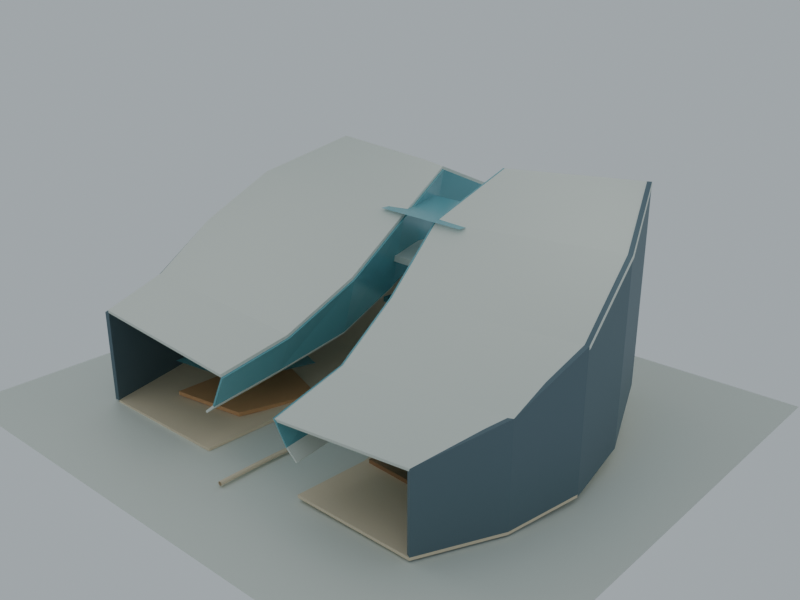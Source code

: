 # Source: a53_civic_strata_editable.blend  (saved by Blender 4.5.92; exported with 4.5.12 LTS)
import bpy
from mathutils import Matrix  # noqa: F401  (used for matrix-valued properties, if any)

bpy.ops.wm.read_factory_settings(use_empty=True)
scene = bpy.context.scene
scene.name = 'Scene'

# ---- collections
col_collection = bpy.data.collections.new('Collection'); scene.collection.children.link(col_collection)
col_01_art_editable_surfaces = bpy.data.collections.new('01_ART_EDITABLE_SURFACES'); scene.collection.children.link(col_01_art_editable_surfaces)
col_02_program_spaces_and_paths = bpy.data.collections.new('02_PROGRAM_SPACES_AND_PATHS'); scene.collection.children.link(col_02_program_spaces_and_paths)
col_03_site_not_for_construction = bpy.data.collections.new('03_SITE_NOT_FOR_CONSTRUCTION'); scene.collection.children.link(col_03_site_not_for_construction)
col_04_lights_and_cameras = bpy.data.collections.new('04_LIGHTS_AND_CAMERAS'); scene.collection.children.link(col_04_lights_and_cameras)

# ---- materials (node trees are filled in below, after node groups)
mat_warm_public_stone = bpy.data.materials.new('Warm public stone')
mat_ivory_inhabited_ceramic = bpy.data.materials.new('Ivory inhabited ceramic')
mat_research_translucent_blue = bpy.data.materials.new('Research translucent blue')
mat_deep_recessed_mineral = bpy.data.materials.new('Deep recessed mineral')
mat_cultural_bronze = bpy.data.materials.new('Cultural bronze')
mat_public_market_timber = bpy.data.materials.new('Public market timber')

# ---- material node trees
mat_warm_public_stone.use_nodes = True; mat_warm_public_stone.node_tree.nodes.clear()
_N = mat_warm_public_stone.node_tree.nodes; _L = mat_warm_public_stone.node_tree.links
n0 = _N.new('ShaderNodeBsdfPrincipled'); n0.name = 'Principled BSDF'; n0.location = (-200, 100)
n0.inputs[0].default_value = (0.79, 0.67, 0.48, 1.0)
n0.inputs[1].default_value = 0.06
n0.inputs[2].default_value = 0.6
n1 = _N.new('ShaderNodeOutputMaterial'); n1.name = 'Material Output'; n1.location = (200, 100)
_L.new(n0.outputs[0], n1.inputs[0])
n1.is_active_output = True
mat_ivory_inhabited_ceramic.use_nodes = True; mat_ivory_inhabited_ceramic.node_tree.nodes.clear()
_N = mat_ivory_inhabited_ceramic.node_tree.nodes; _L = mat_ivory_inhabited_ceramic.node_tree.links
n0 = _N.new('ShaderNodeBsdfPrincipled'); n0.name = 'Principled BSDF'; n0.location = (-200, 100)
n0.inputs[0].default_value = (0.73, 0.77, 0.7, 1.0)
n0.inputs[1].default_value = 0.1
n0.inputs[2].default_value = 0.55
n1 = _N.new('ShaderNodeOutputMaterial'); n1.name = 'Material Output'; n1.location = (200, 100)
_L.new(n0.outputs[0], n1.inputs[0])
n1.is_active_output = True
mat_research_translucent_blue.use_nodes = True; mat_research_translucent_blue.node_tree.nodes.clear()
_N = mat_research_translucent_blue.node_tree.nodes; _L = mat_research_translucent_blue.node_tree.links
n0 = _N.new('ShaderNodeBsdfPrincipled'); n0.name = 'Principled BSDF'; n0.location = (-200, 100)
n0.inputs[0].default_value = (0.18, 0.49, 0.55, 0.86)
n0.inputs[1].default_value = 0.25
n0.inputs[2].default_value = 0.24
n0.inputs[4].default_value = 0.86
n1 = _N.new('ShaderNodeOutputMaterial'); n1.name = 'Material Output'; n1.location = (200, 100)
_L.new(n0.outputs[0], n1.inputs[0])
n1.is_active_output = True
mat_deep_recessed_mineral.use_nodes = True; mat_deep_recessed_mineral.node_tree.nodes.clear()
_N = mat_deep_recessed_mineral.node_tree.nodes; _L = mat_deep_recessed_mineral.node_tree.links
n0 = _N.new('ShaderNodeBsdfPrincipled'); n0.name = 'Principled BSDF'; n0.location = (-200, 100)
n0.inputs[0].default_value = (0.11, 0.17, 0.2, 1.0)
n0.inputs[1].default_value = 0.22
n0.inputs[2].default_value = 0.55
n1 = _N.new('ShaderNodeOutputMaterial'); n1.name = 'Material Output'; n1.location = (200, 100)
_L.new(n0.outputs[0], n1.inputs[0])
n1.is_active_output = True
mat_cultural_bronze.use_nodes = True; mat_cultural_bronze.node_tree.nodes.clear()
_N = mat_cultural_bronze.node_tree.nodes; _L = mat_cultural_bronze.node_tree.links
n0 = _N.new('ShaderNodeBsdfPrincipled'); n0.name = 'Principled BSDF'; n0.location = (-200, 100)
n0.inputs[0].default_value = (0.45, 0.27, 0.15, 1.0)
n0.inputs[1].default_value = 0.63
n0.inputs[2].default_value = 0.37
n1 = _N.new('ShaderNodeOutputMaterial'); n1.name = 'Material Output'; n1.location = (200, 100)
_L.new(n0.outputs[0], n1.inputs[0])
n1.is_active_output = True
mat_public_market_timber.use_nodes = True; mat_public_market_timber.node_tree.nodes.clear()
_N = mat_public_market_timber.node_tree.nodes; _L = mat_public_market_timber.node_tree.links
n0 = _N.new('ShaderNodeBsdfPrincipled'); n0.name = 'Principled BSDF'; n0.location = (-200, 100)
n0.inputs[0].default_value = (0.64, 0.36, 0.17, 1.0)
n0.inputs[1].default_value = 0.02
n0.inputs[2].default_value = 0.55
n1 = _N.new('ShaderNodeOutputMaterial'); n1.name = 'Material Output'; n1.location = (200, 100)
_L.new(n0.outputs[0], n1.inputs[0])
n1.is_active_output = True

# ---- world
world_civic_overcast_sky = bpy.data.worlds.new('Civic overcast sky'); scene.world = world_civic_overcast_sky
world_civic_overcast_sky.use_nodes = True; world_civic_overcast_sky.node_tree.nodes.clear()
_N = world_civic_overcast_sky.node_tree.nodes; _L = world_civic_overcast_sky.node_tree.links
n0 = _N.new('ShaderNodeBackground'); n0.name = 'Background'; n0.location = (-200, 100)
n0.inputs[0].default_value = (0.63, 0.71, 0.76, 1.0)
n0.inputs[1].default_value = 0.65
n1 = _N.new('ShaderNodeOutputWorld'); n1.name = 'World Output'; n1.location = (200, 100)
_L.new(n0.outputs[0], n1.inputs[0])
n1.is_active_output = True

# ---- cameras
cam_arrival = bpy.data.cameras.new('arrival')
cam_arrival.lens = 26.0
cam_public_heart = bpy.data.cameras.new('public_heart')
cam_public_heart.lens = 24.0
cam_market = bpy.data.cameras.new('market')
cam_market.lens = 29.0
cam_culture = bpy.data.cameras.new('culture')
cam_culture.lens = 30.0
cam_research = bpy.data.cameras.new('research')
cam_research.lens = 26.0
cam_front = bpy.data.cameras.new('front')
cam_front.lens = 39.0
cam_oblique = bpy.data.cameras.new('oblique')
cam_oblique.lens = 42.0
cam_side = bpy.data.cameras.new('side')
cam_side.lens = 42.0
cam_aerial = bpy.data.cameras.new('aerial')
cam_aerial.lens = 42.0

# ---- lights
light_studioarea = bpy.data.lights.new('StudioArea', 'AREA')
light_studioarea.energy = 3e+04
light_studioarea.shape = 'DISK'
light_studioarea.size = 120.0
light_studioarea_001 = bpy.data.lights.new('StudioArea.001', 'AREA')
light_studioarea_001.energy = 2e+04
light_studioarea_001.shape = 'DISK'
light_studioarea_001.size = 95.0
light_studioarea_002 = bpy.data.lights.new('StudioArea.002', 'AREA')
light_studioarea_002.energy = 1e+04
light_studioarea_002.shape = 'DISK'
light_studioarea_002.size = 115.0

# ---- meshes
me_west__occupied_ground__mesh = bpy.data.meshes.new('WEST__occupied_ground__mesh')
me_west__occupied_ground__mesh.from_pydata([(-106.0, -90.0, 0.0), (-29.0, -90.0, 0.7), (-116.0, -50.0, 0.0), (-28.0, -50.0, 0.7), (-124.0, -10.0, 2.0), (-23.0, -10.0, 2.7), (-118.0, 30.0, 7.0), (-26.0, 30.0, 7.7), (-97.0, 75.0, 20.0), (-36.0, 75.0, 20.7), (-66.0, 111.0, 37.0), (-32.0, 111.0, 37.7)], [], [(0, 1, 3, 2), (2, 3, 5, 4), (4, 5, 7, 6), (6, 7, 9, 8), (8, 9, 11, 10)])
me_west__occupied_ground__mesh.materials.append(mat_warm_public_stone)
me_west__occupied_ground__mesh.update()
me_west__court_terrace__mesh = bpy.data.meshes.new('WEST__court_terrace__mesh')
me_west__court_terrace__mesh.from_pydata([(-29.0, -90.0, 21.0), (-23.0, -90.0, 26.0), (-28.0, -50.0, 26.0), (-22.0, -50.0, 31.0), (-23.0, -10.0, 35.0), (-17.0, -10.0, 40.0), (-26.0, 30.0, 48.0), (-20.0, 30.0, 53.0), (-36.0, 75.0, 61.0), (-30.0, 75.0, 66.0), (-32.0, 111.0, 67.0), (-26.0, 111.0, 72.0)], [], [(0, 1, 3, 2), (2, 3, 5, 4), (4, 5, 7, 6), (6, 7, 9, 8), (8, 9, 11, 10)])
me_west__court_terrace__mesh.materials.append(mat_ivory_inhabited_ceramic)
me_west__court_terrace__mesh.update()
me_west__room_clerestory__mesh = bpy.data.meshes.new('WEST__room_clerestory__mesh')
me_west__room_clerestory__mesh.from_pydata([(-23.0, -90.0, 26.0), (-15.0, -90.0, 43.0), (-22.0, -50.0, 31.0), (-14.0, -50.0, 50.0), (-17.0, -10.0, 40.0), (-9.0, -10.0, 70.0), (-20.0, 30.0, 53.0), (-12.0, 30.0, 92.0), (-30.0, 75.0, 66.0), (-22.0, 75.0, 109.0), (-26.0, 111.0, 72.0), (-18.0, 111.0, 93.0)], [], [(0, 1, 3, 2), (2, 3, 5, 4), (4, 5, 7, 6), (6, 7, 9, 8), (8, 9, 11, 10)])
me_west__room_clerestory__mesh.materials.append(mat_research_translucent_blue)
me_west__room_clerestory__mesh.update()
me_west__crown_skyline__mesh = bpy.data.meshes.new('WEST__crown_skyline__mesh')
me_west__crown_skyline__mesh.from_pydata([(-15.0, -90.0, 43.0), (-106.0, -90.0, 50.0), (-14.0, -50.0, 50.0), (-116.0, -50.0, 57.0), (-9.0, -10.0, 70.0), (-124.0, -10.0, 77.0), (-12.0, 30.0, 92.0), (-118.0, 30.0, 99.0), (-22.0, 75.0, 109.0), (-97.0, 75.0, 116.0), (-18.0, 111.0, 93.0), (-66.0, 111.0, 100.0)], [], [(0, 1, 3, 2), (2, 3, 5, 4), (4, 5, 7, 6), (6, 7, 9, 8), (8, 9, 11, 10)])
me_west__crown_skyline__mesh.materials.append(mat_ivory_inhabited_ceramic)
me_west__crown_skyline__mesh.update()
me_west__outer_back__mesh = bpy.data.meshes.new('WEST__outer_back__mesh')
me_west__outer_back__mesh.from_pydata([(-106.0, -90.0, 50.0), (-106.0, -90.0, 0.0), (-116.0, -50.0, 57.0), (-116.0, -50.0, 0.0), (-124.0, -10.0, 77.0), (-124.0, -10.0, 2.0), (-118.0, 30.0, 99.0), (-118.0, 30.0, 7.0), (-97.0, 75.0, 116.0), (-97.0, 75.0, 20.0), (-66.0, 111.0, 100.0), (-66.0, 111.0, 37.0)], [], [(0, 1, 3, 2), (2, 3, 5, 4), (4, 5, 7, 6), (6, 7, 9, 8), (8, 9, 11, 10)])
me_west__outer_back__mesh.materials.append(mat_deep_recessed_mineral)
me_west__outer_back__mesh.update()
me_east__occupied_ground__mesh = bpy.data.meshes.new('EAST__occupied_ground__mesh')
me_east__occupied_ground__mesh.from_pydata([(99.0, -90.0, 0.0), (34.0, -90.0, 0.7), (118.0, -50.0, 0.0), (36.0, -50.0, 0.7), (126.0, -10.0, 2.0), (30.0, -10.0, 2.7), (121.0, 30.0, 7.0), (24.0, 30.0, 7.7), (104.0, 75.0, 18.0), (33.0, 75.0, 18.7), (74.0, 111.0, 35.0), (32.0, 111.0, 35.7)], [], [(0, 1, 3, 2), (2, 3, 5, 4), (4, 5, 7, 6), (6, 7, 9, 8), (8, 9, 11, 10)])
me_east__occupied_ground__mesh.materials.append(mat_warm_public_stone)
me_east__occupied_ground__mesh.update()
me_east__court_terrace__mesh = bpy.data.meshes.new('EAST__court_terrace__mesh')
me_east__court_terrace__mesh.from_pydata([(34.0, -90.0, 18.0), (28.0, -90.0, 23.0), (36.0, -50.0, 24.0), (30.0, -50.0, 29.0), (30.0, -10.0, 32.0), (24.0, -10.0, 37.0), (24.0, 30.0, 48.0), (18.0, 30.0, 53.0), (33.0, 75.0, 64.0), (27.0, 75.0, 69.0), (32.0, 111.0, 68.0), (26.0, 111.0, 73.0)], [], [(0, 1, 3, 2), (2, 3, 5, 4), (4, 5, 7, 6), (6, 7, 9, 8), (8, 9, 11, 10)])
me_east__court_terrace__mesh.materials.append(mat_ivory_inhabited_ceramic)
me_east__court_terrace__mesh.update()
me_east__room_clerestory__mesh = bpy.data.meshes.new('EAST__room_clerestory__mesh')
me_east__room_clerestory__mesh.from_pydata([(28.0, -90.0, 23.0), (20.0, -90.0, 35.0), (30.0, -50.0, 29.0), (22.0, -50.0, 47.0), (24.0, -10.0, 37.0), (16.0, -10.0, 67.0), (18.0, 30.0, 53.0), (10.0, 30.0, 95.0), (27.0, 75.0, 69.0), (19.0, 75.0, 116.0), (26.0, 111.0, 73.0), (18.0, 111.0, 101.0)], [], [(0, 1, 3, 2), (2, 3, 5, 4), (4, 5, 7, 6), (6, 7, 9, 8), (8, 9, 11, 10)])
me_east__room_clerestory__mesh.materials.append(mat_research_translucent_blue)
me_east__room_clerestory__mesh.update()
me_east__crown_skyline__mesh = bpy.data.meshes.new('EAST__crown_skyline__mesh')
me_east__crown_skyline__mesh.from_pydata([(20.0, -90.0, 35.0), (99.0, -90.0, 42.0), (22.0, -50.0, 47.0), (118.0, -50.0, 54.0), (16.0, -10.0, 67.0), (126.0, -10.0, 74.0), (10.0, 30.0, 95.0), (121.0, 30.0, 102.0), (19.0, 75.0, 116.0), (104.0, 75.0, 123.0), (18.0, 111.0, 101.0), (74.0, 111.0, 108.0)], [], [(0, 1, 3, 2), (2, 3, 5, 4), (4, 5, 7, 6), (6, 7, 9, 8), (8, 9, 11, 10)])
me_east__crown_skyline__mesh.materials.append(mat_ivory_inhabited_ceramic)
me_east__crown_skyline__mesh.update()
me_east__outer_back__mesh = bpy.data.meshes.new('EAST__outer_back__mesh')
me_east__outer_back__mesh.from_pydata([(99.0, -90.0, 42.0), (99.0, -90.0, 0.0), (118.0, -50.0, 54.0), (118.0, -50.0, 0.0), (126.0, -10.0, 74.0), (126.0, -10.0, 2.0), (121.0, 30.0, 102.0), (121.0, 30.0, 7.0), (104.0, 75.0, 123.0), (104.0, 75.0, 18.0), (74.0, 111.0, 108.0), (74.0, 111.0, 35.0)], [], [(0, 1, 3, 2), (2, 3, 5, 4), (4, 5, 7, 6), (6, 7, 9, 8), (8, 9, 11, 10)])
me_east__outer_back__mesh.materials.append(mat_deep_recessed_mineral)
me_east__outer_back__mesh.update()
me_edit_room_floor__market__mesh = bpy.data.meshes.new('EDIT_ROOM_FLOOR__MARKET__mesh')
me_edit_room_floor__market__mesh.from_pydata([(-86.0, -66.0, 3.0), (-43.0, -60.0, 3.0), (-29.0, -19.0, 3.0), (-84.0, 1.0, 3.0)], [], [(0, 1, 2, 3)])
me_edit_room_floor__market__mesh.materials.append(mat_public_market_timber)
me_edit_room_floor__market__mesh.update()
me_unbuilt_height_datum__market__mesh = bpy.data.meshes.new('UNBUILT_HEIGHT_DATUM__MARKET__mesh')
me_unbuilt_height_datum__market__mesh.from_pydata([(-86.0, -66.0, 21.0), (-43.0, -60.0, 21.0), (-29.0, -19.0, 21.0), (-84.0, 1.0, 21.0)], [], [(0, 1, 2, 3)])
me_unbuilt_height_datum__market__mesh.materials.append(mat_research_translucent_blue)
me_unbuilt_height_datum__market__mesh.update()
me_edit_room_floor__culture__mesh = bpy.data.meshes.new('EDIT_ROOM_FLOOR__CULTURE__mesh')
me_edit_room_floor__culture__mesh.from_pydata([(39.0, -50.0, 4.2), (88.0, -53.0, 4.2), (96.0, -1.0, 4.2), (42.0, 20.0, 4.2)], [], [(0, 1, 2, 3)])
me_edit_room_floor__culture__mesh.materials.append(mat_cultural_bronze)
me_edit_room_floor__culture__mesh.update()
me_unbuilt_height_datum__culture__mesh = bpy.data.meshes.new('UNBUILT_HEIGHT_DATUM__CULTURE__mesh')
me_unbuilt_height_datum__culture__mesh.from_pydata([(39.0, -50.0, 25.2), (88.0, -53.0, 25.2), (96.0, -1.0, 25.2), (42.0, 20.0, 25.2)], [], [(0, 1, 2, 3)])
me_unbuilt_height_datum__culture__mesh.materials.append(mat_research_translucent_blue)
me_unbuilt_height_datum__culture__mesh.update()
me_edit_room_floor__research__mesh = bpy.data.meshes.new('EDIT_ROOM_FLOOR__RESEARCH__mesh')
me_edit_room_floor__research__mesh.from_pydata([(-45.0, 51.0, 34.0), (38.0, 48.0, 34.0), (45.0, 97.0, 34.0), (-40.0, 105.0, 34.0)], [], [(0, 1, 2, 3)])
me_edit_room_floor__research__mesh.materials.append(mat_research_translucent_blue)
me_edit_room_floor__research__mesh.update()
me_unbuilt_height_datum__research__mesh = bpy.data.meshes.new('UNBUILT_HEIGHT_DATUM__RESEARCH__mesh')
me_unbuilt_height_datum__research__mesh.from_pydata([(-45.0, 51.0, 58.0), (38.0, 48.0, 58.0), (45.0, 97.0, 58.0), (-40.0, 105.0, 58.0)], [], [(0, 1, 2, 3)])
me_unbuilt_height_datum__research__mesh.materials.append(mat_research_translucent_blue)
me_unbuilt_height_datum__research__mesh.update()
me_edit_room_floor__housing__mesh = bpy.data.meshes.new('EDIT_ROOM_FLOOR__HOUSING__mesh')
me_edit_room_floor__housing__mesh.from_pydata([(-25.0, 28.0, 72.0), (30.0, 25.0, 72.0), (34.0, 63.0, 72.0), (-21.0, 67.0, 72.0)], [], [(0, 1, 2, 3)])
me_edit_room_floor__housing__mesh.materials.append(mat_ivory_inhabited_ceramic)
me_edit_room_floor__housing__mesh.update()
me_unbuilt_height_datum__housing__mesh = bpy.data.meshes.new('UNBUILT_HEIGHT_DATUM__HOUSING__mesh')
me_unbuilt_height_datum__housing__mesh.from_pydata([(-25.0, 28.0, 96.0), (30.0, 25.0, 96.0), (34.0, 63.0, 96.0), (-21.0, 67.0, 96.0)], [], [(0, 1, 2, 3)])
me_unbuilt_height_datum__housing__mesh.materials.append(mat_research_translucent_blue)
me_unbuilt_height_datum__housing__mesh.update()
me_site_context__not_world_export__mesh = bpy.data.meshes.new('SITE_CONTEXT__NOT_WORLD_EXPORT__mesh')
me_site_context__not_world_export__mesh.from_pydata([(-165.0, -145.0, -1.0), (165.0, -145.0, -1.0), (165.0, 145.0, -1.0), (-165.0, 145.0, -1.0)], [], [(0, 1, 2, 3)])
me_site_context__not_world_export__mesh.materials.append(mat_ivory_inhabited_ceramic)
me_site_context__not_world_export__mesh.update()

# ---- curves / text
cu_skyline_public_walk__edit_spline = bpy.data.curves.new('SKYLINE_PUBLIC_WALK__EDIT_SPLINE', 'CURVE')
cu_skyline_public_walk__edit_spline.dimensions = '3D'
_sp = cu_skyline_public_walk__edit_spline.splines.new('BEZIER'); _sp.bezier_points.add(5)
_sp.bezier_points.foreach_set('co', [-75.0, -33.0, 26.0, -64.0, -4.0, 33.0, -40.0, 32.0, 53.0, -12.0, 62.0, 65.0, 23.0, 72.0, 65.0, 54.0, 36.0, 58.0])
_sp.bezier_points.foreach_set('handle_left', [-79.29, -44.32, 23.27, -69.33, -14.47, 28.98, -50.84, 18.37, 46.45, -26.13, 53.46, 62.55, 9.423, 76.01, 66.23, 41.9, 50.05, 60.73])
_sp.bezier_points.foreach_set('handle_right', [-70.71, -21.68, 28.73, -56.01, 11.69, 39.02, -30.28, 44.23, 58.88, 0.03206, 69.27, 67.09, 40.91, 66.71, 63.38, 66.1, 21.95, 55.27])
for _p, _l, _r in zip(_sp.bezier_points, ['AUTO', 'AUTO', 'AUTO', 'AUTO', 'AUTO', 'AUTO'], ['AUTO', 'AUTO', 'AUTO', 'AUTO', 'AUTO', 'AUTO']): _p.handle_left_type = _l; _p.handle_right_type = _r
_sp.resolution_u = 20
cu_skyline_public_walk__edit_spline.materials.append(mat_cultural_bronze)
cu_skyline_public_walk__edit_spline.bevel_resolution = 3
cu_skyline_public_walk__edit_spline.bevel_depth = 1.1
cu_skyline_public_walk__edit_spline.resolution_u = 20
cu_skyline_public_walk__edit_spline.fill_mode = 'FULL'
cu_public_arrival__edit_spline = bpy.data.curves.new('PUBLIC_ARRIVAL__EDIT_SPLINE', 'CURVE')
cu_public_arrival__edit_spline.dimensions = '3D'
_sp = cu_public_arrival__edit_spline.splines.new('BEZIER'); _sp.bezier_points.add(5)
_sp.bezier_points.foreach_set('co', [0.0, -106.0, 1.0, 0.0, -72.0, 1.0, 3.0, -36.0, 2.0, 1.0, 0.0, 3.0, 0.0, 39.0, 8.0, 0.0, 65.0, 34.0])
_sp.bezier_points.foreach_set('handle_left', [0.0, -119.3, 1.0, -0.5515, -85.26, 0.8162, 2.805, -50.1, 1.608, 1.57, -14.03, 1.908, 0.2063, 25.22, 1.232, 0.0, 54.85, 23.85])
_sp.bezier_points.foreach_set('handle_right', [0.0, -92.73, 1.0, 0.5862, -57.9, 1.195, 3.195, -21.92, 2.391, 0.3782, 15.3, 4.191, -0.1928, 51.88, 14.33, 0.0, 75.15, 44.15])
for _p, _l, _r in zip(_sp.bezier_points, ['AUTO', 'AUTO', 'AUTO', 'AUTO', 'AUTO', 'AUTO'], ['AUTO', 'AUTO', 'AUTO', 'AUTO', 'AUTO', 'AUTO']): _p.handle_left_type = _l; _p.handle_right_type = _r
_sp.resolution_u = 20
cu_public_arrival__edit_spline.materials.append(mat_warm_public_stone)
cu_public_arrival__edit_spline.bevel_resolution = 3
cu_public_arrival__edit_spline.bevel_depth = 1.2
cu_public_arrival__edit_spline.resolution_u = 20
cu_public_arrival__edit_spline.fill_mode = 'FULL'

# ---- objects
ob_west__occupied_ground = bpy.data.objects.new('WEST__occupied_ground', me_west__occupied_ground__mesh)
ob_west__court_terrace = bpy.data.objects.new('WEST__court_terrace', me_west__court_terrace__mesh)
ob_west__room_clerestory = bpy.data.objects.new('WEST__room_clerestory', me_west__room_clerestory__mesh)
ob_west__crown_skyline = bpy.data.objects.new('WEST__crown_skyline', me_west__crown_skyline__mesh)
ob_west__outer_back = bpy.data.objects.new('WEST__outer_back', me_west__outer_back__mesh)
ob_east__occupied_ground = bpy.data.objects.new('EAST__occupied_ground', me_east__occupied_ground__mesh)
ob_east__court_terrace = bpy.data.objects.new('EAST__court_terrace', me_east__court_terrace__mesh)
ob_east__room_clerestory = bpy.data.objects.new('EAST__room_clerestory', me_east__room_clerestory__mesh)
ob_east__crown_skyline = bpy.data.objects.new('EAST__crown_skyline', me_east__crown_skyline__mesh)
ob_east__outer_back = bpy.data.objects.new('EAST__outer_back', me_east__outer_back__mesh)
ob_skyline_public_walk__edit_spline = bpy.data.objects.new('SKYLINE_PUBLIC_WALK__EDIT_SPLINE', cu_skyline_public_walk__edit_spline)
ob_edit_room_floor__market = bpy.data.objects.new('EDIT_ROOM_FLOOR__MARKET', me_edit_room_floor__market__mesh)
ob_unbuilt_height_datum__market = bpy.data.objects.new('UNBUILT_HEIGHT_DATUM__MARKET', me_unbuilt_height_datum__market__mesh)
ob_edit_room_floor__culture = bpy.data.objects.new('EDIT_ROOM_FLOOR__CULTURE', me_edit_room_floor__culture__mesh)
ob_unbuilt_height_datum__culture = bpy.data.objects.new('UNBUILT_HEIGHT_DATUM__CULTURE', me_unbuilt_height_datum__culture__mesh)
ob_edit_room_floor__research = bpy.data.objects.new('EDIT_ROOM_FLOOR__RESEARCH', me_edit_room_floor__research__mesh)
ob_unbuilt_height_datum__research = bpy.data.objects.new('UNBUILT_HEIGHT_DATUM__RESEARCH', me_unbuilt_height_datum__research__mesh)
ob_edit_room_floor__housing = bpy.data.objects.new('EDIT_ROOM_FLOOR__HOUSING', me_edit_room_floor__housing__mesh)
ob_unbuilt_height_datum__housing = bpy.data.objects.new('UNBUILT_HEIGHT_DATUM__HOUSING', me_unbuilt_height_datum__housing__mesh)
ob_public_arrival__edit_spline = bpy.data.objects.new('PUBLIC_ARRIVAL__EDIT_SPLINE', cu_public_arrival__edit_spline)
ob_site_context__not_world_export = bpy.data.objects.new('SITE_CONTEXT__NOT_WORLD_EXPORT', me_site_context__not_world_export__mesh)
ob_view__arrival = bpy.data.objects.new('VIEW__arrival', cam_arrival)
ob_view__public_heart = bpy.data.objects.new('VIEW__public_heart', cam_public_heart)
ob_view__market = bpy.data.objects.new('VIEW__market', cam_market)
ob_view__culture = bpy.data.objects.new('VIEW__culture', cam_culture)
ob_view__research = bpy.data.objects.new('VIEW__research', cam_research)
ob_view__front = bpy.data.objects.new('VIEW__front', cam_front)
ob_view__oblique = bpy.data.objects.new('VIEW__oblique', cam_oblique)
ob_view__side = bpy.data.objects.new('VIEW__side', cam_side)
ob_view__aerial = bpy.data.objects.new('VIEW__aerial', cam_aerial)
ob_art_studio_light_0 = bpy.data.objects.new('ART_STUDIO_LIGHT_0', light_studioarea)
ob_art_studio_light_1 = bpy.data.objects.new('ART_STUDIO_LIGHT_1', light_studioarea_001)
ob_art_studio_light_2 = bpy.data.objects.new('ART_STUDIO_LIGHT_2', light_studioarea_002)

# ---- transforms, parenting, visibility, modifiers, constraints
ob_west__occupied_ground.location = (0.0, 0.0, 0.0)
_m = ob_west__occupied_ground.modifiers.new('EDITABLE_SURFACE_DEPTH', 'SOLIDIFY')
_m.thickness = 1.5
ob_west__court_terrace.location = (0.0, 0.0, 0.0)
_m = ob_west__court_terrace.modifiers.new('EDITABLE_SURFACE_DEPTH', 'SOLIDIFY')
_m.thickness = 1.2
ob_west__room_clerestory.location = (0.0, 0.0, 0.0)
_m = ob_west__room_clerestory.modifiers.new('EDITABLE_SURFACE_DEPTH', 'SOLIDIFY')
_m.thickness = 1.0
ob_west__crown_skyline.location = (0.0, 0.0, 0.0)
_m = ob_west__crown_skyline.modifiers.new('EDITABLE_SURFACE_DEPTH', 'SOLIDIFY')
_m.thickness = 1.7
ob_west__outer_back.location = (0.0, 0.0, 0.0)
_m = ob_west__outer_back.modifiers.new('EDITABLE_SURFACE_DEPTH', 'SOLIDIFY')
_m.thickness = 2.3
ob_east__occupied_ground.location = (0.0, 0.0, 0.0)
_m = ob_east__occupied_ground.modifiers.new('EDITABLE_SURFACE_DEPTH', 'SOLIDIFY')
_m.thickness = 1.5
ob_east__court_terrace.location = (0.0, 0.0, 0.0)
_m = ob_east__court_terrace.modifiers.new('EDITABLE_SURFACE_DEPTH', 'SOLIDIFY')
_m.thickness = 1.2
ob_east__room_clerestory.location = (0.0, 0.0, 0.0)
_m = ob_east__room_clerestory.modifiers.new('EDITABLE_SURFACE_DEPTH', 'SOLIDIFY')
_m.thickness = 1.0
ob_east__crown_skyline.location = (0.0, 0.0, 0.0)
_m = ob_east__crown_skyline.modifiers.new('EDITABLE_SURFACE_DEPTH', 'SOLIDIFY')
_m.thickness = 1.7
ob_east__outer_back.location = (0.0, 0.0, 0.0)
_m = ob_east__outer_back.modifiers.new('EDITABLE_SURFACE_DEPTH', 'SOLIDIFY')
_m.thickness = 2.3
ob_skyline_public_walk__edit_spline.location = (0.0, 0.0, 0.0)
ob_edit_room_floor__market.location = (0.0, 0.0, 0.0)
_m = ob_edit_room_floor__market.modifiers.new('EDITABLE_SURFACE_DEPTH', 'SOLIDIFY')
_m.thickness = 2.2
ob_unbuilt_height_datum__market.location = (0.0, 0.0, 0.0)
ob_edit_room_floor__culture.location = (0.0, 0.0, 0.0)
_m = ob_edit_room_floor__culture.modifiers.new('EDITABLE_SURFACE_DEPTH', 'SOLIDIFY')
_m.thickness = 2.4
ob_unbuilt_height_datum__culture.location = (0.0, 0.0, 0.0)
ob_edit_room_floor__research.location = (0.0, 0.0, 0.0)
_m = ob_edit_room_floor__research.modifiers.new('EDITABLE_SURFACE_DEPTH', 'SOLIDIFY')
_m.thickness = 3.0
ob_unbuilt_height_datum__research.location = (0.0, 0.0, 0.0)
ob_edit_room_floor__housing.location = (0.0, 0.0, 0.0)
_m = ob_edit_room_floor__housing.modifiers.new('EDITABLE_SURFACE_DEPTH', 'SOLIDIFY')
_m.thickness = 3.4
ob_unbuilt_height_datum__housing.location = (0.0, 0.0, 0.0)
ob_public_arrival__edit_spline.location = (0.0, 0.0, 0.0)
ob_site_context__not_world_export.location = (0.0, 0.0, 0.0)
ob_view__arrival.location = (0.0, -130.0, 6.0)
ob_view__arrival.rotation_euler = (1.701, -0.0, 0.0)
ob_view__public_heart.location = (1.0, -30.0, 9.0)
ob_view__public_heart.rotation_euler = (1.906, -8.527e-10, 0.01163)
ob_view__market.location = (5.0, -40.0, 7.0)
ob_view__market.rotation_euler = (1.705, 1.41e-08, 1.326)
ob_view__culture.location = (0.0, -30.0, 8.0)
ob_view__culture.rotation_euler = (1.701, -9.456e-08, -1.166)
ob_view__research.location = (0.0, 27.0, 34.0)
ob_view__research.rotation_euler = (1.881, -0.0, 0.0)
ob_view__front.location = (0.0, -360.0, 175.0)
ob_view__front.rotation_euler = (1.249, -0.0, 0.0)
ob_view__oblique.location = (300.0, -320.0, 230.0)
ob_view__oblique.rotation_euler = (1.198, 2.998e-08, 0.7303)
ob_view__side.location = (390.0, 10.0, 225.0)
ob_view__side.rotation_euler = (1.16, 1.419e-07, 1.558)
ob_view__aerial.location = (250.0, -185.0, 350.0)
ob_view__aerial.rotation_euler = (0.8311, 8.06e-09, 0.884)
ob_art_studio_light_0.location = (-110.0, -100.0, 200.0)
ob_art_studio_light_0.rotation_euler = (0.7334, -2.208e-08, -0.833)
ob_art_studio_light_1.location = (110.0, 10.0, 195.0)
ob_art_studio_light_1.rotation_euler = (0.6042, -4.149e-08, 1.661)
ob_art_studio_light_2.location = (0.0, 130.0, 160.0)
ob_art_studio_light_2.rotation_euler = (0.805, 6.302e-08, 3.142)

# ---- collection membership
col_01_art_editable_surfaces.objects.link(ob_west__occupied_ground)
col_01_art_editable_surfaces.objects.link(ob_west__court_terrace)
col_01_art_editable_surfaces.objects.link(ob_west__room_clerestory)
col_01_art_editable_surfaces.objects.link(ob_west__crown_skyline)
col_01_art_editable_surfaces.objects.link(ob_west__outer_back)
col_01_art_editable_surfaces.objects.link(ob_east__occupied_ground)
col_01_art_editable_surfaces.objects.link(ob_east__court_terrace)
col_01_art_editable_surfaces.objects.link(ob_east__room_clerestory)
col_01_art_editable_surfaces.objects.link(ob_east__crown_skyline)
col_01_art_editable_surfaces.objects.link(ob_east__outer_back)
col_01_art_editable_surfaces.objects.link(ob_skyline_public_walk__edit_spline)
col_02_program_spaces_and_paths.objects.link(ob_edit_room_floor__market)
col_02_program_spaces_and_paths.objects.link(ob_unbuilt_height_datum__market)
col_02_program_spaces_and_paths.objects.link(ob_edit_room_floor__culture)
col_02_program_spaces_and_paths.objects.link(ob_unbuilt_height_datum__culture)
col_02_program_spaces_and_paths.objects.link(ob_edit_room_floor__research)
col_02_program_spaces_and_paths.objects.link(ob_unbuilt_height_datum__research)
col_02_program_spaces_and_paths.objects.link(ob_edit_room_floor__housing)
col_02_program_spaces_and_paths.objects.link(ob_unbuilt_height_datum__housing)
col_02_program_spaces_and_paths.objects.link(ob_public_arrival__edit_spline)
col_03_site_not_for_construction.objects.link(ob_site_context__not_world_export)
col_04_lights_and_cameras.objects.link(ob_view__arrival)
col_04_lights_and_cameras.objects.link(ob_view__public_heart)
col_04_lights_and_cameras.objects.link(ob_view__market)
col_04_lights_and_cameras.objects.link(ob_view__culture)
col_04_lights_and_cameras.objects.link(ob_view__research)
col_04_lights_and_cameras.objects.link(ob_view__front)
col_04_lights_and_cameras.objects.link(ob_view__oblique)
col_04_lights_and_cameras.objects.link(ob_view__side)
col_04_lights_and_cameras.objects.link(ob_view__aerial)
col_04_lights_and_cameras.objects.link(ob_art_studio_light_0)
col_04_lights_and_cameras.objects.link(ob_art_studio_light_1)
col_04_lights_and_cameras.objects.link(ob_art_studio_light_2)

# ---- scene / render settings (as saved in the file)
scene.camera = ob_view__oblique
scene.frame_start = 1; scene.frame_end = 250; scene.frame_set(1)
scene.render.engine = 'CYCLES'
scene.render.resolution_x = 960
scene.render.resolution_y = 720
scene.cycles.samples = 24
bpy.context.view_layer.update()
